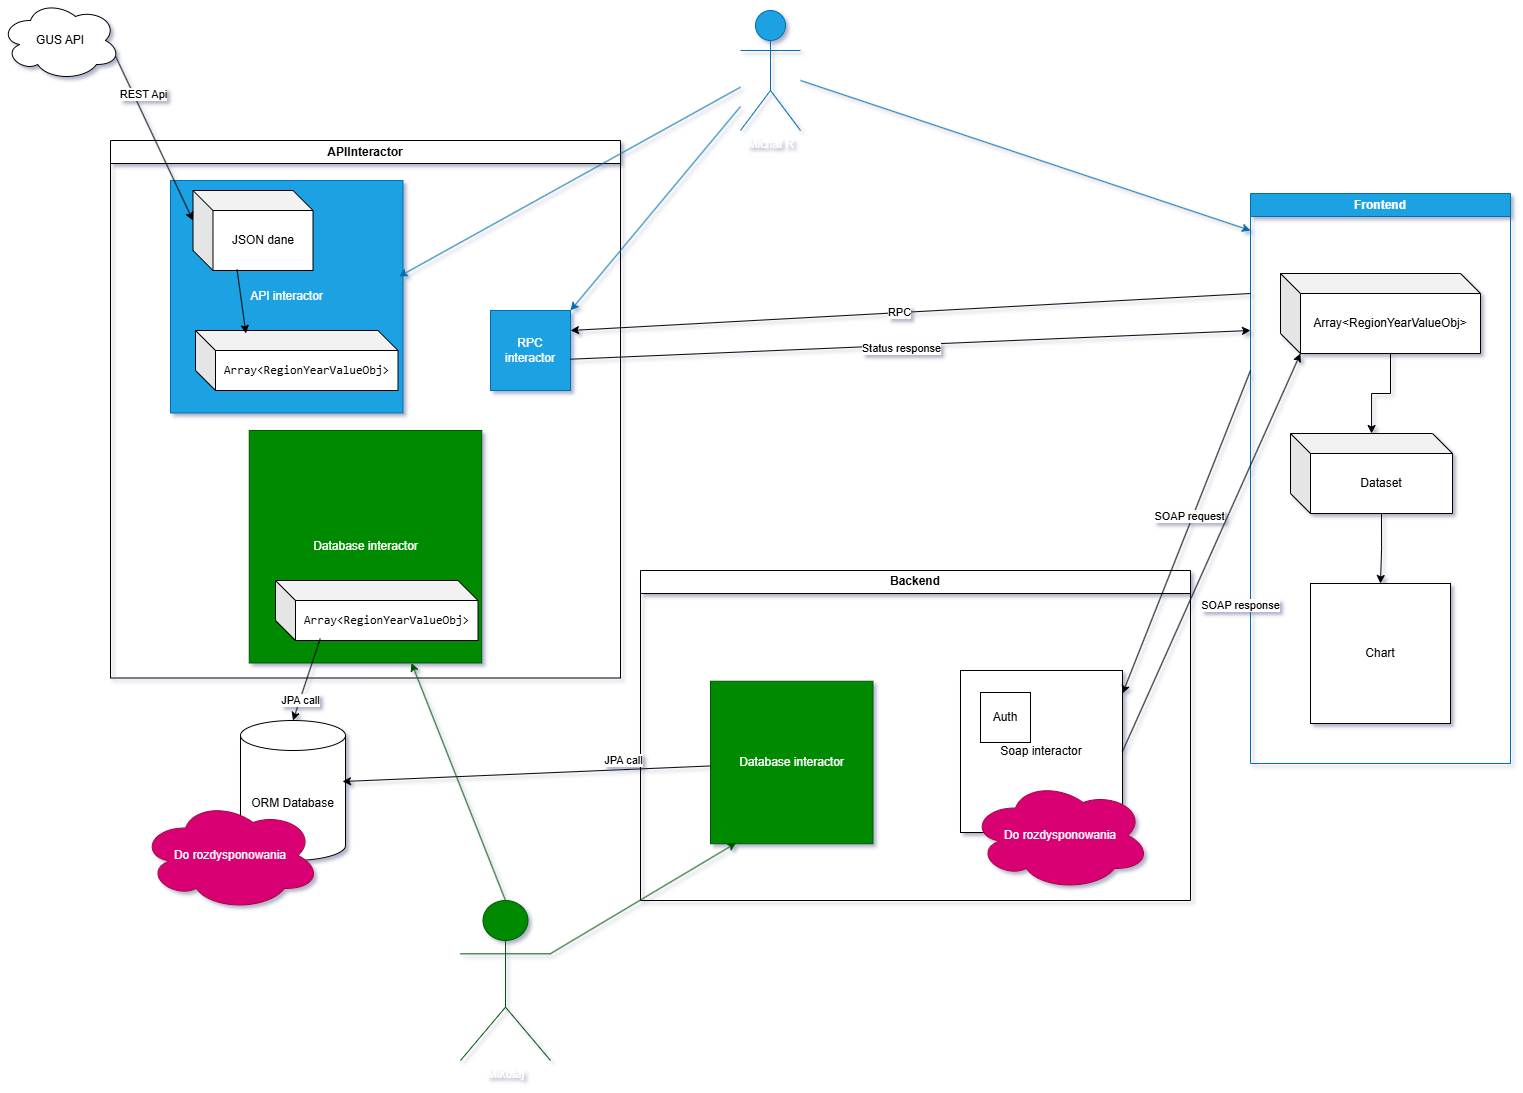

The diagram above was exported from draw.io. Its source (the exported page's mxGraphModel, read from the mxfile embedded in the PNG):
<mxGraphModel dx="2958" dy="1163" grid="1" gridSize="10" guides="1" tooltips="1" connect="1" arrows="1" fold="1" page="1" pageScale="1" pageWidth="827" pageHeight="1169" background="none" math="0" shadow="1">
  <root>
    <mxCell id="0" />
    <mxCell id="1" parent="0" />
    <mxCell id="ULba8d2TCE8me48ePCOG-23" value="&lt;div&gt;Backend&lt;/div&gt;" style="swimlane;whiteSpace=wrap;html=1;" parent="1" vertex="1">
      <mxGeometry x="-150" y="700" width="550" height="330" as="geometry">
        <mxRectangle x="-755" y="500" width="90" height="30" as="alternateBounds" />
      </mxGeometry>
    </mxCell>
    <mxCell id="NfcBKErG5KQG3c5JM2BG-16" value="Soap interactor" style="whiteSpace=wrap;html=1;aspect=fixed;" vertex="1" parent="ULba8d2TCE8me48ePCOG-23">
      <mxGeometry x="320" y="100" width="162" height="162" as="geometry" />
    </mxCell>
    <mxCell id="ULba8d2TCE8me48ePCOG-47" value="Auth" style="whiteSpace=wrap;html=1;aspect=fixed;" parent="ULba8d2TCE8me48ePCOG-23" vertex="1">
      <mxGeometry x="340" y="122" width="50" height="50" as="geometry" />
    </mxCell>
    <mxCell id="NfcBKErG5KQG3c5JM2BG-34" value="Database interactor" style="whiteSpace=wrap;html=1;aspect=fixed;fillColor=#008a00;fontColor=#ffffff;strokeColor=#005700;" vertex="1" parent="ULba8d2TCE8me48ePCOG-23">
      <mxGeometry x="70" y="110.75" width="162.5" height="162.5" as="geometry" />
    </mxCell>
    <mxCell id="NfcBKErG5KQG3c5JM2BG-45" value="Do rozdysponowania" style="ellipse;shape=cloud;whiteSpace=wrap;html=1;fillColor=#d80073;fontColor=#ffffff;strokeColor=#A50040;" vertex="1" parent="ULba8d2TCE8me48ePCOG-23">
      <mxGeometry x="330" y="210" width="180" height="110" as="geometry" />
    </mxCell>
    <mxCell id="ULba8d2TCE8me48ePCOG-28" value="Frontend" style="swimlane;whiteSpace=wrap;html=1;fillColor=#1ba1e2;fontColor=#ffffff;strokeColor=#006EAF;" parent="1" vertex="1">
      <mxGeometry x="460" y="323" width="260" height="570" as="geometry" />
    </mxCell>
    <mxCell id="ULba8d2TCE8me48ePCOG-52" style="edgeStyle=orthogonalEdgeStyle;rounded=0;orthogonalLoop=1;jettySize=auto;html=1;exitX=0;exitY=0;exitDx=91;exitDy=80;exitPerimeter=0;" parent="ULba8d2TCE8me48ePCOG-28" source="ULba8d2TCE8me48ePCOG-29" target="ULba8d2TCE8me48ePCOG-51" edge="1">
      <mxGeometry relative="1" as="geometry" />
    </mxCell>
    <mxCell id="ULba8d2TCE8me48ePCOG-29" value="Dataset" style="shape=cube;whiteSpace=wrap;html=1;boundedLbl=1;backgroundOutline=1;darkOpacity=0.05;darkOpacity2=0.1;" parent="ULba8d2TCE8me48ePCOG-28" vertex="1">
      <mxGeometry x="40" y="240" width="162" height="80" as="geometry" />
    </mxCell>
    <mxCell id="ULba8d2TCE8me48ePCOG-50" style="edgeStyle=orthogonalEdgeStyle;rounded=0;orthogonalLoop=1;jettySize=auto;html=1;exitX=0;exitY=0;exitDx=110;exitDy=80;exitPerimeter=0;" parent="ULba8d2TCE8me48ePCOG-28" source="ULba8d2TCE8me48ePCOG-48" target="ULba8d2TCE8me48ePCOG-29" edge="1">
      <mxGeometry relative="1" as="geometry" />
    </mxCell>
    <mxCell id="ULba8d2TCE8me48ePCOG-48" value="Array&amp;lt;RegionYearValueObj&amp;gt;" style="shape=cube;whiteSpace=wrap;html=1;boundedLbl=1;backgroundOutline=1;darkOpacity=0.05;darkOpacity2=0.1;" parent="ULba8d2TCE8me48ePCOG-28" vertex="1">
      <mxGeometry x="30" y="80" width="200" height="80" as="geometry" />
    </mxCell>
    <mxCell id="ULba8d2TCE8me48ePCOG-51" value="Chart" style="whiteSpace=wrap;html=1;aspect=fixed;" parent="ULba8d2TCE8me48ePCOG-28" vertex="1">
      <mxGeometry x="60" y="390" width="140" height="140" as="geometry" />
    </mxCell>
    <mxCell id="ULba8d2TCE8me48ePCOG-32" value="ORM Database" style="shape=cylinder3;whiteSpace=wrap;html=1;boundedLbl=1;backgroundOutline=1;size=15;" parent="1" vertex="1">
      <mxGeometry x="-550" y="850" width="105" height="140" as="geometry" />
    </mxCell>
    <mxCell id="ULba8d2TCE8me48ePCOG-39" value="" style="endArrow=classic;html=1;rounded=0;entryX=1;entryY=0.142;entryDx=0;entryDy=0;entryPerimeter=0;" parent="1" target="NfcBKErG5KQG3c5JM2BG-16" edge="1">
      <mxGeometry width="50" height="50" relative="1" as="geometry">
        <mxPoint x="460" y="500" as="sourcePoint" />
        <mxPoint x="80" y="613" as="targetPoint" />
      </mxGeometry>
    </mxCell>
    <mxCell id="ULba8d2TCE8me48ePCOG-40" value="SOAP request" style="edgeLabel;html=1;align=center;verticalAlign=middle;resizable=0;points=[];" parent="ULba8d2TCE8me48ePCOG-39" vertex="1" connectable="0">
      <mxGeometry x="0.0041" y="2" relative="1" as="geometry">
        <mxPoint y="-17" as="offset" />
      </mxGeometry>
    </mxCell>
    <mxCell id="ULba8d2TCE8me48ePCOG-46" value="" style="endArrow=classic;html=1;rounded=0;exitX=1;exitY=0.5;exitDx=0;exitDy=0;entryX=0;entryY=0;entryDx=20;entryDy=80;entryPerimeter=0;" parent="1" source="NfcBKErG5KQG3c5JM2BG-16" target="ULba8d2TCE8me48ePCOG-48" edge="1">
      <mxGeometry width="50" height="50" relative="1" as="geometry">
        <mxPoint x="80" y="643" as="sourcePoint" />
        <mxPoint x="420" y="503" as="targetPoint" />
      </mxGeometry>
    </mxCell>
    <mxCell id="ULba8d2TCE8me48ePCOG-49" value="SOAP response" style="edgeLabel;html=1;align=center;verticalAlign=middle;resizable=0;points=[];" parent="ULba8d2TCE8me48ePCOG-46" vertex="1" connectable="0">
      <mxGeometry x="-0.251" y="-4" relative="1" as="geometry">
        <mxPoint x="47" as="offset" />
      </mxGeometry>
    </mxCell>
    <mxCell id="ULba8d2TCE8me48ePCOG-56" value="API&lt;span style=&quot;background-color: transparent; color: light-dark(rgb(0, 0, 0), rgb(255, 255, 255));&quot;&gt;Interactor&lt;/span&gt;" style="swimlane;whiteSpace=wrap;html=1;" parent="1" vertex="1">
      <mxGeometry x="-680" y="270" width="510" height="537.5" as="geometry" />
    </mxCell>
    <mxCell id="NfcBKErG5KQG3c5JM2BG-23" value="Database interactor" style="whiteSpace=wrap;html=1;aspect=fixed;fillColor=#008a00;fontColor=#ffffff;strokeColor=#005700;" vertex="1" parent="ULba8d2TCE8me48ePCOG-56">
      <mxGeometry x="138.75" y="290" width="232.5" height="232.5" as="geometry" />
    </mxCell>
    <mxCell id="NfcBKErG5KQG3c5JM2BG-22" value="API interactor" style="whiteSpace=wrap;html=1;aspect=fixed;fillColor=#1ba1e2;fontColor=#ffffff;strokeColor=#006EAF;" vertex="1" parent="ULba8d2TCE8me48ePCOG-56">
      <mxGeometry x="60" y="40" width="232.5" height="232.5" as="geometry" />
    </mxCell>
    <mxCell id="ULba8d2TCE8me48ePCOG-34" value="&lt;pre&gt;Array&amp;lt;RegionYearValueObj&amp;gt;&lt;/pre&gt;" style="shape=cube;whiteSpace=wrap;html=1;boundedLbl=1;backgroundOutline=1;darkOpacity=0.05;darkOpacity2=0.1;" parent="ULba8d2TCE8me48ePCOG-56" vertex="1">
      <mxGeometry x="85" y="190" width="202.5" height="60" as="geometry" />
    </mxCell>
    <mxCell id="ULba8d2TCE8me48ePCOG-26" value="JSON dane" style="shape=cube;whiteSpace=wrap;html=1;boundedLbl=1;backgroundOutline=1;darkOpacity=0.05;darkOpacity2=0.1;" parent="ULba8d2TCE8me48ePCOG-56" vertex="1">
      <mxGeometry x="82.5" y="50" width="120" height="80" as="geometry" />
    </mxCell>
    <mxCell id="ULba8d2TCE8me48ePCOG-35" value="" style="endArrow=classic;html=1;rounded=0;exitX=0.367;exitY=0.988;exitDx=0;exitDy=0;exitPerimeter=0;entryX=0.249;entryY=0.05;entryDx=0;entryDy=0;entryPerimeter=0;" parent="ULba8d2TCE8me48ePCOG-56" source="ULba8d2TCE8me48ePCOG-26" target="ULba8d2TCE8me48ePCOG-34" edge="1">
      <mxGeometry width="50" height="50" relative="1" as="geometry">
        <mxPoint x="752.5" y="377.5" as="sourcePoint" />
        <mxPoint x="802.5" y="327.5" as="targetPoint" />
      </mxGeometry>
    </mxCell>
    <mxCell id="NfcBKErG5KQG3c5JM2BG-27" value="&lt;pre&gt;Array&amp;lt;RegionYearValueObj&amp;gt;&lt;/pre&gt;" style="shape=cube;whiteSpace=wrap;html=1;boundedLbl=1;backgroundOutline=1;darkOpacity=0.05;darkOpacity2=0.1;" vertex="1" parent="ULba8d2TCE8me48ePCOG-56">
      <mxGeometry x="165" y="440" width="202.5" height="60" as="geometry" />
    </mxCell>
    <mxCell id="NfcBKErG5KQG3c5JM2BG-36" value="RPC interactor" style="whiteSpace=wrap;html=1;aspect=fixed;fillColor=#1ba1e2;fontColor=#ffffff;strokeColor=#006EAF;" vertex="1" parent="ULba8d2TCE8me48ePCOG-56">
      <mxGeometry x="380" y="170" width="80" height="80" as="geometry" />
    </mxCell>
    <mxCell id="ULba8d2TCE8me48ePCOG-57" value="" style="endArrow=classic;html=1;rounded=0;entryX=1;entryY=0.25;entryDx=0;entryDy=0;" parent="1" edge="1" target="NfcBKErG5KQG3c5JM2BG-36">
      <mxGeometry width="50" height="50" relative="1" as="geometry">
        <mxPoint x="460" y="423" as="sourcePoint" />
        <mxPoint x="-260" y="420" as="targetPoint" />
      </mxGeometry>
    </mxCell>
    <mxCell id="NfcBKErG5KQG3c5JM2BG-2" value="RPC" style="edgeLabel;html=1;align=center;verticalAlign=middle;resizable=0;points=[];" vertex="1" connectable="0" parent="ULba8d2TCE8me48ePCOG-57">
      <mxGeometry x="0.2661" y="2" relative="1" as="geometry">
        <mxPoint x="78" y="-7" as="offset" />
      </mxGeometry>
    </mxCell>
    <mxCell id="ULba8d2TCE8me48ePCOG-25" value="GUS API" style="ellipse;shape=cloud;whiteSpace=wrap;html=1;" parent="1" vertex="1">
      <mxGeometry x="-790" y="130" width="120" height="80" as="geometry" />
    </mxCell>
    <mxCell id="ULba8d2TCE8me48ePCOG-27" value="" style="endArrow=classic;html=1;rounded=0;exitX=0.96;exitY=0.7;exitDx=0;exitDy=0;exitPerimeter=0;entryX=0;entryY=0;entryDx=0;entryDy=30;entryPerimeter=0;" parent="1" source="ULba8d2TCE8me48ePCOG-25" target="ULba8d2TCE8me48ePCOG-26" edge="1">
      <mxGeometry width="50" height="50" relative="1" as="geometry">
        <mxPoint x="-320" y="443" as="sourcePoint" />
        <mxPoint y="613" as="targetPoint" />
      </mxGeometry>
    </mxCell>
    <mxCell id="NfcBKErG5KQG3c5JM2BG-12" value="REST Api" style="edgeLabel;html=1;align=center;verticalAlign=middle;resizable=0;points=[];" vertex="1" connectable="0" parent="ULba8d2TCE8me48ePCOG-27">
      <mxGeometry x="-0.538" y="-1" relative="1" as="geometry">
        <mxPoint x="10" y="-1" as="offset" />
      </mxGeometry>
    </mxCell>
    <mxCell id="NfcBKErG5KQG3c5JM2BG-1" value="" style="endArrow=classic;html=1;rounded=0;exitX=0.994;exitY=0.609;exitDx=0;exitDy=0;exitPerimeter=0;" edge="1" parent="1" source="NfcBKErG5KQG3c5JM2BG-36">
      <mxGeometry width="50" height="50" relative="1" as="geometry">
        <mxPoint x="-260" y="440" as="sourcePoint" />
        <mxPoint x="460" y="460" as="targetPoint" />
      </mxGeometry>
    </mxCell>
    <mxCell id="NfcBKErG5KQG3c5JM2BG-4" value="Status response" style="edgeLabel;html=1;align=center;verticalAlign=middle;resizable=0;points=[];" vertex="1" connectable="0" parent="NfcBKErG5KQG3c5JM2BG-1">
      <mxGeometry x="-0.027" y="-2" relative="1" as="geometry">
        <mxPoint as="offset" />
      </mxGeometry>
    </mxCell>
    <mxCell id="NfcBKErG5KQG3c5JM2BG-5" value="Michal R" style="shape=umlActor;verticalLabelPosition=bottom;verticalAlign=top;html=1;outlineConnect=0;fillColor=#1ba1e2;fontColor=#ffffff;strokeColor=#006EAF;" vertex="1" parent="1">
      <mxGeometry x="-50" y="140" width="60" height="120" as="geometry" />
    </mxCell>
    <mxCell id="NfcBKErG5KQG3c5JM2BG-6" value="" style="endArrow=classic;html=1;rounded=0;entryX=0.983;entryY=0.413;entryDx=0;entryDy=0;entryPerimeter=0;fillColor=#1ba1e2;strokeColor=#006EAF;" edge="1" parent="1" source="NfcBKErG5KQG3c5JM2BG-5" target="NfcBKErG5KQG3c5JM2BG-22">
      <mxGeometry width="50" height="50" relative="1" as="geometry">
        <mxPoint x="-130" y="520" as="sourcePoint" />
        <mxPoint x="-80" y="470" as="targetPoint" />
      </mxGeometry>
    </mxCell>
    <mxCell id="NfcBKErG5KQG3c5JM2BG-7" value="" style="endArrow=classic;html=1;rounded=0;fillColor=#1ba1e2;strokeColor=#006EAF;" edge="1" parent="1" source="NfcBKErG5KQG3c5JM2BG-5">
      <mxGeometry width="50" height="50" relative="1" as="geometry">
        <mxPoint x="-130" y="520" as="sourcePoint" />
        <mxPoint x="460" y="360" as="targetPoint" />
      </mxGeometry>
    </mxCell>
    <mxCell id="NfcBKErG5KQG3c5JM2BG-8" value="Mikolaj" style="shape=umlActor;verticalLabelPosition=bottom;verticalAlign=top;html=1;outlineConnect=0;fillColor=#008a00;fontColor=#ffffff;strokeColor=#005700;" vertex="1" parent="1">
      <mxGeometry x="-330" y="1030" width="90" height="160" as="geometry" />
    </mxCell>
    <mxCell id="NfcBKErG5KQG3c5JM2BG-18" value="" style="endArrow=classic;html=1;rounded=0;entryX=0.971;entryY=0.436;entryDx=0;entryDy=0;entryPerimeter=0;" edge="1" parent="1" source="NfcBKErG5KQG3c5JM2BG-34" target="ULba8d2TCE8me48ePCOG-32">
      <mxGeometry width="50" height="50" relative="1" as="geometry">
        <mxPoint x="-90" y="911" as="sourcePoint" />
        <mxPoint x="-10" y="570" as="targetPoint" />
      </mxGeometry>
    </mxCell>
    <mxCell id="NfcBKErG5KQG3c5JM2BG-19" value="JPA call" style="edgeLabel;html=1;align=center;verticalAlign=middle;resizable=0;points=[];" vertex="1" connectable="0" parent="NfcBKErG5KQG3c5JM2BG-18">
      <mxGeometry x="-0.5265" y="3" relative="1" as="geometry">
        <mxPoint y="-13" as="offset" />
      </mxGeometry>
    </mxCell>
    <mxCell id="NfcBKErG5KQG3c5JM2BG-29" value="" style="endArrow=classic;html=1;rounded=0;exitX=0.221;exitY=0.967;exitDx=0;exitDy=0;exitPerimeter=0;entryX=0.5;entryY=0;entryDx=0;entryDy=0;entryPerimeter=0;" edge="1" parent="1" source="NfcBKErG5KQG3c5JM2BG-27" target="ULba8d2TCE8me48ePCOG-32">
      <mxGeometry width="50" height="50" relative="1" as="geometry">
        <mxPoint x="-60" y="520" as="sourcePoint" />
        <mxPoint x="-10" y="470" as="targetPoint" />
      </mxGeometry>
    </mxCell>
    <mxCell id="NfcBKErG5KQG3c5JM2BG-33" value="JPA call" style="edgeLabel;html=1;align=center;verticalAlign=middle;resizable=0;points=[];" vertex="1" connectable="0" parent="NfcBKErG5KQG3c5JM2BG-29">
      <mxGeometry x="0.5107" relative="1" as="geometry">
        <mxPoint as="offset" />
      </mxGeometry>
    </mxCell>
    <mxCell id="NfcBKErG5KQG3c5JM2BG-41" value="" style="endArrow=classic;html=1;rounded=0;entryX=1;entryY=0;entryDx=0;entryDy=0;fillColor=#1ba1e2;strokeColor=#006EAF;" edge="1" parent="1" source="NfcBKErG5KQG3c5JM2BG-5" target="NfcBKErG5KQG3c5JM2BG-36">
      <mxGeometry width="50" height="50" relative="1" as="geometry">
        <mxPoint x="-70" y="630" as="sourcePoint" />
        <mxPoint x="-20" y="580" as="targetPoint" />
      </mxGeometry>
    </mxCell>
    <mxCell id="NfcBKErG5KQG3c5JM2BG-42" value="" style="endArrow=classic;html=1;rounded=0;exitX=0.5;exitY=0;exitDx=0;exitDy=0;exitPerimeter=0;fillColor=#008a00;strokeColor=#005700;" edge="1" parent="1" source="NfcBKErG5KQG3c5JM2BG-8" target="NfcBKErG5KQG3c5JM2BG-23">
      <mxGeometry width="50" height="50" relative="1" as="geometry">
        <mxPoint x="-70" y="630" as="sourcePoint" />
        <mxPoint x="-20" y="580" as="targetPoint" />
      </mxGeometry>
    </mxCell>
    <mxCell id="NfcBKErG5KQG3c5JM2BG-44" value="" style="endArrow=classic;html=1;rounded=0;entryX=0.158;entryY=0.995;entryDx=0;entryDy=0;entryPerimeter=0;fillColor=#008a00;strokeColor=#005700;" edge="1" parent="1" source="NfcBKErG5KQG3c5JM2BG-8" target="NfcBKErG5KQG3c5JM2BG-34">
      <mxGeometry width="50" height="50" relative="1" as="geometry">
        <mxPoint x="-70" y="880" as="sourcePoint" />
        <mxPoint x="-20" y="830" as="targetPoint" />
      </mxGeometry>
    </mxCell>
    <mxCell id="NfcBKErG5KQG3c5JM2BG-46" value="Do rozdysponowania" style="ellipse;shape=cloud;whiteSpace=wrap;html=1;fillColor=#d80073;fontColor=#ffffff;strokeColor=#A50040;" vertex="1" parent="1">
      <mxGeometry x="-650" y="930" width="180" height="110" as="geometry" />
    </mxCell>
  </root>
</mxGraphModel>